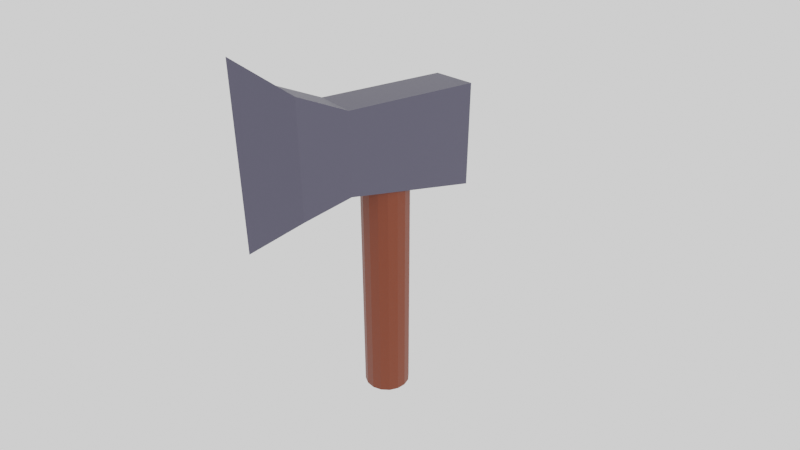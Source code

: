 # Source: axe.blend  (saved by Blender 2.93.21; exported with 4.5.12 LTS)
import bpy
from mathutils import Matrix  # noqa: F401  (used for matrix-valued properties, if any)

bpy.ops.wm.read_factory_settings(use_empty=True)
scene = bpy.context.scene
scene.name = 'Scene'

# ---- collections
col_collection = bpy.data.collections.new('Collection'); scene.collection.children.link(col_collection)

# ---- materials (node trees are filled in below, after node groups)
mat_material_001 = bpy.data.materials.new('Material.001')
mat_material_002 = bpy.data.materials.new('Material.002')

# ---- material node trees
mat_material_001.use_nodes = True; mat_material_001.node_tree.nodes.clear()
_N = mat_material_001.node_tree.nodes; _L = mat_material_001.node_tree.links
n0 = _N.new('ShaderNodeBsdfPrincipled'); n0.name = 'Principled BSDF'; n0.location = (10, 300)
n0.distribution = 'GGX'
n0.subsurface_method = 'BURLEY'
n0.inputs[0].default_value = (0.1523, 0.02282, 0.003189, 1.0)
n0.inputs[3].default_value = 1.45
n0.inputs[27].default_value = (0.0, 0.0, 0.0, 1.0)
n0.inputs[28].default_value = 1.0
n1 = _N.new('ShaderNodeOutputMaterial'); n1.name = 'Material Output'; n1.location = (300, 300)
_L.new(n0.outputs[0], n1.inputs[0])
n1.is_active_output = True
mat_material_002.use_nodes = True; mat_material_002.node_tree.nodes.clear()
_N = mat_material_002.node_tree.nodes; _L = mat_material_002.node_tree.links
n0 = _N.new('ShaderNodeBsdfPrincipled'); n0.name = 'Principled BSDF'; n0.location = (10, 300)
n0.distribution = 'GGX'
n0.subsurface_method = 'BURLEY'
n0.inputs[0].default_value = (0.06071, 0.05736, 0.09083, 1.0)
n0.inputs[3].default_value = 1.45
n0.inputs[27].default_value = (0.0, 0.0, 0.0, 1.0)
n0.inputs[28].default_value = 1.0
n1 = _N.new('ShaderNodeOutputMaterial'); n1.name = 'Material Output'; n1.location = (300, 300)
_L.new(n0.outputs[0], n1.inputs[0])
n1.is_active_output = True

# ---- world
world_world = bpy.data.worlds.new('World'); scene.world = world_world
world_world.use_nodes = True; world_world.node_tree.nodes.clear()
_N = world_world.node_tree.nodes; _L = world_world.node_tree.links
n0 = _N.new('ShaderNodeOutputWorld'); n0.name = 'World Output'; n0.location = (300, 300)
n1 = _N.new('ShaderNodeBackground'); n1.name = 'Background'; n1.location = (10, 300)
n1.inputs[0].default_value = (1.0, 1.0, 1.0, 0.0)
_L.new(n1.outputs[0], n0.inputs[0])
n0.is_active_output = True
world_world.color = (0.05088, 0.05088, 0.05088)
world_world.use_sun_shadow = False
world_world.sun_shadow_jitter_overblur = 0.0

# ---- cameras
cam_camera_001 = bpy.data.cameras.new('Camera.001')
cam_camera_001.lens = 26.76

# ---- lights
light_sun = bpy.data.lights.new('Sun', 'SUN')
light_sun.transmission_factor = 0.0
light_sun.energy = 1.0
light_sun.shadow_soft_size = 0.125

# ---- meshes
me_cylinder = bpy.data.meshes.new('Cylinder')
me_cylinder.from_pydata([(0.0, 0.5, -2.5), (0.0, 0.5, 2.5), (0.1913, 0.4619, -2.5), (0.1913, 0.4619, 2.5), (0.3536, 0.3536, -2.5), (0.3536, 0.3536, 2.5), (0.4619, 0.1913, -2.5), (0.4619, 0.1913, 2.5), (0.5, -2.186e-08, -2.5), (0.5, -2.186e-08, 2.5), (0.4619, -0.1913, -2.5), (0.4619, -0.1913, 2.5), (0.3536, -0.3536, -2.5), (0.3536, -0.3536, 2.5), (0.1913, -0.4619, -2.5), (0.1913, -0.4619, 2.5), (-4.371e-08, -0.5, -2.5), (-4.371e-08, -0.5, 2.5), (-0.1913, -0.4619, -2.5), (-0.1913, -0.4619, 2.5), (-0.3536, -0.3536, -2.5), (-0.3536, -0.3536, 2.5), (-0.4619, -0.1913, -2.5), (-0.4619, -0.1913, 2.5), (-0.5, 5.962e-09, -2.5), (-0.5, 5.962e-09, 2.5), (-0.4619, 0.1913, -2.5), (-0.4619, 0.1913, 2.5), (-0.3536, 0.3536, -2.5), (-0.3536, 0.3536, 2.5), (-0.1913, 0.4619, -2.5), (-0.1913, 0.4619, 2.5)], [], [(0, 1, 3, 2), (2, 3, 5, 4), (4, 5, 7, 6), (6, 7, 9, 8), (8, 9, 11, 10), (10, 11, 13, 12), (12, 13, 15, 14), (14, 15, 17, 16), (16, 17, 19, 18), (18, 19, 21, 20), (20, 21, 23, 22), (22, 23, 25, 24), (24, 25, 27, 26), (26, 27, 29, 28), (3, 1, 31, 29, 27, 25, 23, 21, 19, 17, 15, 13, 11, 9, 7, 5), (28, 29, 31, 30), (30, 31, 1, 0), (0, 2, 4, 6, 8, 10, 12, 14, 16, 18, 20, 22, 24, 26, 28, 30)])
_uv = me_cylinder.uv_layers.new(name='UVMap')
_uv.uv.foreach_set('vector', [1.0, 0.5, 1.0, 1.0, 0.9375, 1.0, 0.9375, 0.5, 0.9375, 0.5, 0.9375, 1.0, 0.875, 1.0, 0.875, 0.5, 0.875, 0.5, 0.875, 1.0, 0.8125, 1.0, 0.8125, 0.5, 0.8125, 0.5, 0.8125, 1.0, 0.75, 1.0, 0.75, 0.5, 0.75, 0.5, 0.75, 1.0, 0.6875, 1.0, 0.6875, 0.5, 0.6875, 0.5, 0.6875, 1.0, 0.625, 1.0, 0.625, 0.5, 0.625, 0.5, 0.625, 1.0, 0.5625, 1.0, 0.5625, 0.5, 0.5625, 0.5, 0.5625, 1.0, 0.5, 1.0, 0.5, 0.5, 0.5, 0.5, 0.5, 1.0, 0.4375, 1.0, 0.4375, 0.5, 0.4375, 0.5, 0.4375, 1.0, 0.375, 1.0, 0.375, 0.5, 0.375, 0.5, 0.375, 1.0, 0.3125, 1.0, 0.3125, 0.5, 0.3125, 0.5, 0.3125, 1.0, 0.25, 1.0, 0.25, 0.5, 0.25, 0.5, 0.25, 1.0, 0.1875, 1.0, 0.1875, 0.5, 0.1875, 0.5, 0.1875, 1.0, 0.125, 1.0, 0.125, 0.5, 0.3418, 0.4717, 0.25, 0.49, 0.1582, 0.4717, 0.08029, 0.4197, 0.02827, 0.3418, 0.01, 0.25, 0.02827, 0.1582, 0.08029, 0.08029, 0.1582, 0.02827, 0.25, 0.01, 0.3418, 0.02827, 0.4197, 0.08029, 0.4717, 0.1582, 0.49, 0.25, 0.4717, 0.3418, 0.4197, 0.4197, 0.125, 0.5, 0.125, 1.0, 0.0625, 1.0, 0.0625, 0.5, 0.0625, 0.5, 0.0625, 1.0, 0.0, 1.0, 0.0, 0.5, 0.75, 0.49, 0.8418, 0.4717, 0.9197, 0.4197, 0.9717, 0.3418, 0.99, 0.25, 0.9717, 0.1582, 0.9197, 0.08029, 0.8418, 0.02827, 0.75, 0.01, 0.6582, 0.02827, 0.5803, 0.08029, 0.5283, 0.1582, 0.51, 0.25, 0.5283, 0.3418, 0.5803, 0.4197, 0.6582, 0.4717])
me_cylinder.materials.append(mat_material_001)
me_cylinder.use_remesh_fix_poles = True
me_cylinder.use_remesh_preserve_attributes = False
me_cylinder.update()
me_cube_001 = bpy.data.meshes.new('Cube.001')
me_cube_001.from_pydata([(-1.549, -0.5812, -1.011), (-1.549, -0.5812, 1.011), (-1.549, 0.5812, -1.011), (-1.549, 0.5812, 1.011), (1.0, -0.5812, -0.796), (1.0, -0.5812, 0.796), (1.0, 0.5812, -0.796), (1.0, 0.5812, 0.796), (2.369, 0.0, 1.444), (1.456, 0.0, 0.9608), (1.913, -0.5113, -1.126), (1.913, -0.5113, 1.126), (1.913, 0.5113, -1.126), (1.913, 0.5113, 1.126), (-1.549, 0.0, -1.011), (-1.549, 0.0, 1.011), (1.0, 0.0, -0.796), (1.0, 0.0, 0.796), (2.826, 0.0, -1.763), (2.826, 0.0, 1.763), (1.913, 0.0, 1.126), (1.913, 0.0, -1.126)], [], [(14, 15, 3, 2), (2, 3, 7, 6), (4, 5, 1, 0), (14, 16, 4, 0), (17, 15, 1, 5), (6, 7, 13, 12), (17, 5, 11, 20, 9), (16, 6, 12, 21), (5, 4, 10, 11), (4, 16, 21, 10), (7, 17, 9, 20, 13), (7, 3, 15, 17), (2, 6, 16, 14), (0, 1, 15, 14), (8, 19, 13, 20), (20, 11, 19, 8), (21, 12, 18), (10, 21, 18), (12, 13, 19, 18), (10, 18, 19, 11)])
_uv = me_cube_001.uv_layers.new(name='UVMap')
_uv.uv.foreach_set('vector', [0.375, 0.125, 0.625, 0.125, 0.625, 0.25, 0.375, 0.25, 0.375, 0.25, 0.625, 0.25, 0.625, 0.5, 0.375, 0.5, 0.375, 0.75, 0.625, 0.75, 0.625, 1.0, 0.375, 1.0, 0.125, 0.625, 0.375, 0.625, 0.375, 0.75, 0.125, 0.75, 0.625, 0.625, 0.875, 0.625, 0.875, 0.75, 0.625, 0.75, 0.375, 0.5, 0.625, 0.5, 0.625, 0.5, 0.375, 0.5, 0.625, 0.625, 0.625, 0.75, 0.625, 0.75, 0.625, 0.625, 0.625, 0.625, 0.375, 0.625, 0.375, 0.5, 0.375, 0.5, 0.375, 0.625, 0.625, 0.75, 0.375, 0.75, 0.375, 0.75, 0.625, 0.75, 0.375, 0.75, 0.375, 0.625, 0.375, 0.625, 0.375, 0.75, 0.625, 0.5, 0.625, 0.625, 0.625, 0.625, 0.625, 0.625, 0.625, 0.5, 0.625, 0.5, 0.875, 0.5, 0.875, 0.625, 0.625, 0.625, 0.125, 0.5, 0.375, 0.5, 0.375, 0.625, 0.125, 0.625, 0.375, 0.0, 0.625, 0.0, 0.625, 0.125, 0.375, 0.125, 0.0, 0.0, 0.0, 0.0, 0.625, 0.5, 0.625, 0.625, 0.625, 0.625, 0.625, 0.75, 0.0, 0.0, 0.0, 0.0, 0.375, 0.625, 0.375, 0.5, 0.0, 0.0, 0.375, 0.75, 0.375, 0.625, 0.0, 0.0, 0.375, 0.5, 0.625, 0.5, 0.0, 0.0, 0.0, 0.0, 0.375, 0.75, 0.0, 0.0, 0.0, 0.0, 0.625, 0.75])
me_cube_001.materials.append(mat_material_002)
me_cube_001.use_remesh_fix_poles = True
me_cube_001.use_remesh_preserve_attributes = False
me_cube_001.update()

# ---- objects
ob_cylinder = bpy.data.objects.new('Cylinder', me_cylinder)
ob_cube = bpy.data.objects.new('Cube', me_cube_001)
ob_camera = bpy.data.objects.new('Camera', cam_camera_001)
ob_sun = bpy.data.objects.new('Sun', light_sun)

# ---- transforms, parenting, visibility, modifiers, constraints
ob_cylinder.location = (0.0, 0.0, 0.0)
ob_cube.location = (0.0, 0.0, 3.165)
ob_camera.location = (5.199, 9.702, 6.485)
ob_camera.rotation_euler = (1.134, -2.599e-05, 2.623)
ob_sun.location = (0.0, 11.71, 8.737)
ob_sun.rotation_euler = (-1.069, -0.1156, 0.06848)

# ---- collection membership
col_collection.objects.link(ob_cylinder)
col_collection.objects.link(ob_cube)
col_collection.objects.link(ob_camera)
col_collection.objects.link(ob_sun)

# ---- scene / render settings (as saved in the file)
scene.camera = ob_camera
scene.frame_start = 1; scene.frame_end = 250; scene.frame_set(56)
scene.render.engine = 'CYCLES'
scene.render.resolution_x = 2560
scene.render.resolution_y = 1440
scene.cycles.use_denoising = False
scene.cycles.samples = 200
scene.cycles.sampling_pattern = 'TABULATED_SOBOL'
scene.cycles.use_adaptive_sampling = False
scene.cycles.use_light_tree = False
scene.view_settings.view_transform = 'Filmic'
bpy.context.view_layer.update()
